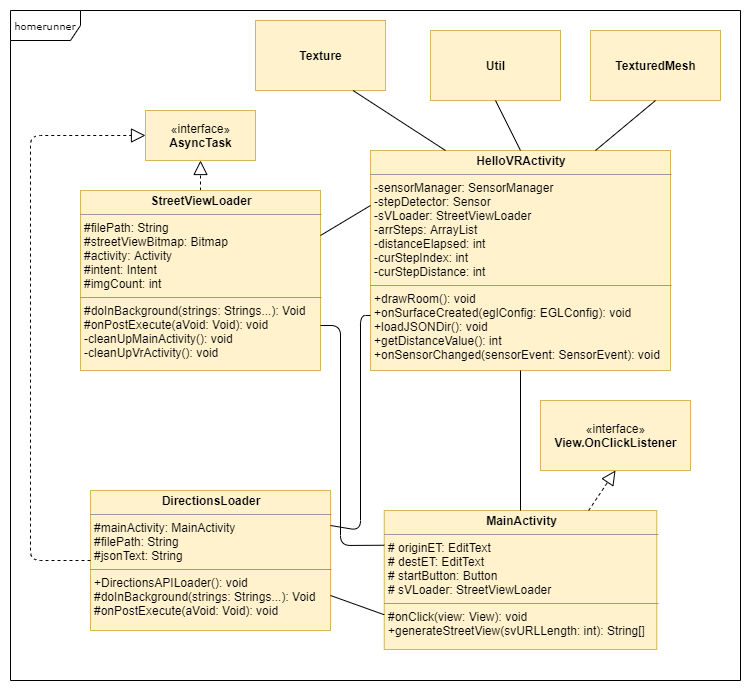

The diagram above was exported from draw.io. Its source (the exported page's mxGraphModel, read from the mxfile embedded in the PNG):
<mxGraphModel dx="1038" dy="1648" grid="1" gridSize="10" guides="1" tooltips="1" connect="1" arrows="1" fold="1" page="1" pageScale="1" pageWidth="850" pageHeight="1100" background="#ffffff" math="0" shadow="0">
  <root>
    <mxCell id="0" />
    <mxCell id="1" parent="0" />
    <mxCell id="17acba5748e5396b-1" value="homerunner" style="shape=umlFrame;whiteSpace=wrap;html=1;rounded=0;shadow=0;comic=0;labelBackgroundColor=none;strokeWidth=1;fontFamily=Verdana;fontSize=10;align=center;width=70;height=30;" parent="1" vertex="1">
      <mxGeometry y="-70" width="730" height="670" as="geometry" />
    </mxCell>
    <mxCell id="5d2195bd80daf111-15" value="&lt;p style=&quot;margin: 0px ; margin-top: 4px ; text-align: center&quot;&gt;&lt;b&gt;HelloVRActivity&lt;/b&gt;&lt;/p&gt;&lt;hr size=&quot;1&quot;&gt;&lt;p style=&quot;margin: 0px ; margin-left: 4px&quot;&gt;-sensorManager: SensorManager&lt;/p&gt;&lt;p style=&quot;margin: 0px ; margin-left: 4px&quot;&gt;-stepDetector: Sensor&lt;/p&gt;&lt;p style=&quot;margin: 0px ; margin-left: 4px&quot;&gt;-sVLoader: StreetViewLoader&lt;/p&gt;&lt;p style=&quot;margin: 0px ; margin-left: 4px&quot;&gt;-arrSteps: ArrayList&lt;/p&gt;&lt;p style=&quot;margin: 0px ; margin-left: 4px&quot;&gt;-distanceElapsed: int&lt;/p&gt;&lt;p style=&quot;margin: 0px ; margin-left: 4px&quot;&gt;-curStepIndex: int&lt;/p&gt;&lt;p style=&quot;margin: 0px ; margin-left: 4px&quot;&gt;-curStepDistance: int&lt;/p&gt;&lt;hr size=&quot;1&quot;&gt;&lt;p style=&quot;margin: 0px ; margin-left: 4px&quot;&gt;+drawRoom(): void&lt;br&gt;+onSurfaceCreated(eglConfig: EGLConfig): void&lt;/p&gt;&lt;p style=&quot;margin: 0px ; margin-left: 4px&quot;&gt;+loadJSONDir(): void&lt;/p&gt;&lt;p style=&quot;margin: 0px ; margin-left: 4px&quot;&gt;+getDistanceValue(): int&lt;/p&gt;&lt;p style=&quot;margin: 0px ; margin-left: 4px&quot;&gt;+onSensorChanged(sensorEvent: SensorEvent): void&lt;/p&gt;" style="verticalAlign=top;align=left;overflow=fill;fontSize=12;fontFamily=Helvetica;html=1;rounded=0;shadow=0;comic=0;labelBackgroundColor=none;strokeWidth=1;fillColor=#fff2cc;strokeColor=#d6b656;" parent="1" vertex="1">
      <mxGeometry x="360" y="70" width="300" height="220" as="geometry" />
    </mxCell>
    <mxCell id="5d2195bd80daf111-18" value="&lt;p style=&quot;margin: 0px ; margin-top: 4px ; text-align: center&quot;&gt;&lt;b&gt;DirectionsLoader&lt;/b&gt;&lt;/p&gt;&lt;hr size=&quot;1&quot;&gt;&lt;p style=&quot;margin: 0px ; margin-left: 4px&quot;&gt;#mainActivity: MainActivity&lt;br&gt;#filePath: String&lt;/p&gt;&lt;p style=&quot;margin: 0px ; margin-left: 4px&quot;&gt;#jsonText: String&lt;/p&gt;&lt;hr size=&quot;1&quot;&gt;&lt;p style=&quot;margin: 0px ; margin-left: 4px&quot;&gt;+DirectionsAPILoader(): void&lt;br&gt;#doInBackground(strings: Strings...): Void&lt;/p&gt;&lt;p style=&quot;margin: 0px ; margin-left: 4px&quot;&gt;#onPostExecute(aVoid: Void): void&lt;/p&gt;&lt;p style=&quot;margin: 0px ; margin-left: 4px&quot;&gt;&lt;br&gt;&lt;/p&gt;" style="verticalAlign=top;align=left;overflow=fill;fontSize=12;fontFamily=Helvetica;html=1;rounded=0;shadow=0;comic=0;labelBackgroundColor=none;strokeWidth=1;fillColor=#fff2cc;strokeColor=#d6b656;" parent="1" vertex="1">
      <mxGeometry x="80" y="410" width="240" height="140" as="geometry" />
    </mxCell>
    <mxCell id="5d2195bd80daf111-19" value="&lt;p style=&quot;margin: 0px ; margin-top: 4px ; text-align: center&quot;&gt;&lt;b&gt;MainActivity&lt;/b&gt;&lt;/p&gt;&lt;hr size=&quot;1&quot;&gt;&lt;p style=&quot;margin: 0px ; margin-left: 4px&quot;&gt;# originET: EditText&lt;br&gt;# destET: EditText&lt;/p&gt;&lt;p style=&quot;margin: 0px ; margin-left: 4px&quot;&gt;# startButton: Button&lt;/p&gt;&lt;p style=&quot;margin: 0px ; margin-left: 4px&quot;&gt;# sVLoader: StreetViewLoader&amp;nbsp;&lt;/p&gt;&lt;hr size=&quot;1&quot;&gt;&lt;p style=&quot;margin: 0px ; margin-left: 4px&quot;&gt;#onClick(view: View): void&lt;/p&gt;&lt;p style=&quot;margin: 0px ; margin-left: 4px&quot;&gt;+generateStreetView(svURLLength: int): String[]&lt;/p&gt;" style="verticalAlign=top;align=left;overflow=fill;fontSize=12;fontFamily=Helvetica;html=1;rounded=0;shadow=0;comic=0;labelBackgroundColor=none;strokeWidth=1;fillColor=#fff2cc;strokeColor=#d6b656;" parent="1" vertex="1">
      <mxGeometry x="373.75" y="430" width="272.5" height="139" as="geometry" />
    </mxCell>
    <mxCell id="EvAPQ12w9Sc-e2kdkozo-1" value="" style="endArrow=none;html=1;exitX=0.5;exitY=0;exitDx=0;exitDy=0;entryX=0.5;entryY=1;entryDx=0;entryDy=0;" parent="1" source="5d2195bd80daf111-19" target="5d2195bd80daf111-15" edge="1">
      <mxGeometry width="50" height="50" relative="1" as="geometry">
        <mxPoint x="520" y="240" as="sourcePoint" />
        <mxPoint x="570" y="190" as="targetPoint" />
      </mxGeometry>
    </mxCell>
    <mxCell id="EvAPQ12w9Sc-e2kdkozo-11" value="«interface»&lt;br&gt;&lt;b&gt;AsyncTask&lt;/b&gt;" style="html=1;fillColor=#fff2cc;strokeColor=#d6b656;" parent="1" vertex="1">
      <mxGeometry x="135" y="30" width="110" height="50" as="geometry" />
    </mxCell>
    <mxCell id="EvAPQ12w9Sc-e2kdkozo-13" value="" style="endArrow=block;dashed=1;endFill=0;endSize=12;html=1;exitX=0.5;exitY=0;exitDx=0;exitDy=0;entryX=0.5;entryY=1;entryDx=0;entryDy=0;" parent="1" source="EvAPQ12w9Sc-e2kdkozo-2" target="EvAPQ12w9Sc-e2kdkozo-11" edge="1">
      <mxGeometry width="160" relative="1" as="geometry">
        <mxPoint x="60" y="280" as="sourcePoint" />
        <mxPoint x="220" y="280" as="targetPoint" />
        <Array as="points" />
      </mxGeometry>
    </mxCell>
    <mxCell id="EvAPQ12w9Sc-e2kdkozo-15" value="&lt;b&gt;Texture&lt;/b&gt;" style="html=1;fillColor=#fff2cc;strokeColor=#d6b656;" parent="1" vertex="1">
      <mxGeometry x="245" y="-60" width="130" height="70" as="geometry" />
    </mxCell>
    <mxCell id="EvAPQ12w9Sc-e2kdkozo-16" value="&lt;b&gt;Util&lt;/b&gt;" style="html=1;fillColor=#fff2cc;strokeColor=#d6b656;" parent="1" vertex="1">
      <mxGeometry x="420" y="-50" width="130" height="70" as="geometry" />
    </mxCell>
    <mxCell id="EvAPQ12w9Sc-e2kdkozo-17" value="&lt;b&gt;TexturedMesh&lt;/b&gt;" style="html=1;fillColor=#fff2cc;strokeColor=#d6b656;" parent="1" vertex="1">
      <mxGeometry x="580" y="-50" width="130" height="70" as="geometry" />
    </mxCell>
    <mxCell id="EvAPQ12w9Sc-e2kdkozo-2" value="&lt;p style=&quot;margin: 0px ; margin-top: 4px ; text-align: center&quot;&gt;&lt;b&gt;StreetViewLoader&lt;/b&gt;&lt;/p&gt;&lt;hr size=&quot;1&quot;&gt;&lt;p style=&quot;margin: 0px ; margin-left: 4px&quot;&gt;#filePath: String&lt;br&gt;#streetViewBitmap: Bitmap&lt;/p&gt;&lt;p style=&quot;margin: 0px ; margin-left: 4px&quot;&gt;#activity: Activity&lt;/p&gt;&lt;p style=&quot;margin: 0px ; margin-left: 4px&quot;&gt;#intent: Intent&lt;/p&gt;&lt;p style=&quot;margin: 0px ; margin-left: 4px&quot;&gt;#imgCount: int&lt;/p&gt;&lt;hr size=&quot;1&quot;&gt;&lt;p style=&quot;margin: 0px ; margin-left: 4px&quot;&gt;&lt;span&gt;#doInBackground(strings: Strings...): Void&lt;/span&gt;&lt;br&gt;&lt;/p&gt;&lt;p style=&quot;margin: 0px 0px 0px 4px&quot;&gt;#onPostExecute(aVoid: Void): void&lt;/p&gt;&lt;p style=&quot;margin: 0px 0px 0px 4px&quot;&gt;-cleanUpMainActivity(): void&lt;/p&gt;&lt;p style=&quot;margin: 0px 0px 0px 4px&quot;&gt;-cleanUpVrActivity(): void&lt;/p&gt;" style="verticalAlign=top;align=left;overflow=fill;fontSize=12;fontFamily=Helvetica;html=1;rounded=0;shadow=0;comic=0;labelBackgroundColor=none;strokeWidth=1;fillColor=#fff2cc;strokeColor=#d6b656;" parent="1" vertex="1">
      <mxGeometry x="70" y="110" width="240" height="180" as="geometry" />
    </mxCell>
    <mxCell id="EvAPQ12w9Sc-e2kdkozo-21" value="" style="endArrow=block;dashed=1;endFill=0;endSize=12;html=1;exitX=0;exitY=0.5;exitDx=0;exitDy=0;entryX=0;entryY=0.5;entryDx=0;entryDy=0;" parent="1" source="5d2195bd80daf111-18" target="EvAPQ12w9Sc-e2kdkozo-11" edge="1">
      <mxGeometry width="160" relative="1" as="geometry">
        <mxPoint x="70" y="410" as="sourcePoint" />
        <mxPoint x="150" y="65" as="targetPoint" />
        <Array as="points">
          <mxPoint x="20" y="480" />
          <mxPoint x="20" y="55" />
        </Array>
      </mxGeometry>
    </mxCell>
    <mxCell id="EvAPQ12w9Sc-e2kdkozo-29" value="" style="endArrow=none;html=1;entryX=0.75;entryY=1;entryDx=0;entryDy=0;exitX=0.25;exitY=0;exitDx=0;exitDy=0;" parent="1" source="5d2195bd80daf111-15" target="EvAPQ12w9Sc-e2kdkozo-15" edge="1">
      <mxGeometry width="50" height="50" relative="1" as="geometry">
        <mxPoint x="600" y="150" as="sourcePoint" />
        <mxPoint x="650" y="100" as="targetPoint" />
      </mxGeometry>
    </mxCell>
    <mxCell id="EvAPQ12w9Sc-e2kdkozo-34" value="" style="endArrow=none;html=1;exitX=0.5;exitY=0;exitDx=0;exitDy=0;entryX=0.5;entryY=1;entryDx=0;entryDy=0;" parent="1" source="5d2195bd80daf111-15" target="EvAPQ12w9Sc-e2kdkozo-16" edge="1">
      <mxGeometry width="50" height="50" relative="1" as="geometry">
        <mxPoint x="650" y="230" as="sourcePoint" />
        <mxPoint x="700" y="180" as="targetPoint" />
      </mxGeometry>
    </mxCell>
    <mxCell id="EvAPQ12w9Sc-e2kdkozo-35" value="" style="endArrow=none;html=1;exitX=0.75;exitY=0;exitDx=0;exitDy=0;entryX=0.5;entryY=1;entryDx=0;entryDy=0;" parent="1" source="5d2195bd80daf111-15" target="EvAPQ12w9Sc-e2kdkozo-17" edge="1">
      <mxGeometry width="50" height="50" relative="1" as="geometry">
        <mxPoint x="700" y="380" as="sourcePoint" />
        <mxPoint x="750" y="330" as="targetPoint" />
      </mxGeometry>
    </mxCell>
    <mxCell id="EvAPQ12w9Sc-e2kdkozo-36" value="«interface»&lt;br&gt;&lt;b&gt;View.OnClickListener&lt;/b&gt;" style="html=1;fillColor=#fff2cc;strokeColor=#d6b656;" parent="1" vertex="1">
      <mxGeometry x="530" y="320" width="150" height="70" as="geometry" />
    </mxCell>
    <mxCell id="EvAPQ12w9Sc-e2kdkozo-38" value="" style="endArrow=none;html=1;exitX=1;exitY=0.25;exitDx=0;exitDy=0;entryX=0;entryY=0.25;entryDx=0;entryDy=0;" parent="1" source="EvAPQ12w9Sc-e2kdkozo-2" target="5d2195bd80daf111-15" edge="1">
      <mxGeometry width="50" height="50" relative="1" as="geometry">
        <mxPoint x="320" y="210" as="sourcePoint" />
        <mxPoint x="370" y="160" as="targetPoint" />
      </mxGeometry>
    </mxCell>
    <mxCell id="EvAPQ12w9Sc-e2kdkozo-39" value="" style="endArrow=none;html=1;exitX=1;exitY=0.25;exitDx=0;exitDy=0;entryX=0;entryY=0.75;entryDx=0;entryDy=0;" parent="1" source="5d2195bd80daf111-18" target="5d2195bd80daf111-15" edge="1">
      <mxGeometry width="50" height="50" relative="1" as="geometry">
        <mxPoint x="360" y="360" as="sourcePoint" />
        <mxPoint x="410" y="310" as="targetPoint" />
        <Array as="points">
          <mxPoint x="350" y="450" />
          <mxPoint x="350" y="235" />
        </Array>
      </mxGeometry>
    </mxCell>
    <mxCell id="EvAPQ12w9Sc-e2kdkozo-40" value="" style="endArrow=none;html=1;exitX=1;exitY=0.75;exitDx=0;exitDy=0;entryX=0;entryY=0.25;entryDx=0;entryDy=0;" parent="1" source="EvAPQ12w9Sc-e2kdkozo-2" target="5d2195bd80daf111-19" edge="1">
      <mxGeometry width="50" height="50" relative="1" as="geometry">
        <mxPoint x="350" y="380" as="sourcePoint" />
        <mxPoint x="400" y="330" as="targetPoint" />
        <Array as="points">
          <mxPoint x="330" y="245" />
          <mxPoint x="330" y="465" />
        </Array>
      </mxGeometry>
    </mxCell>
    <mxCell id="EvAPQ12w9Sc-e2kdkozo-41" value="" style="endArrow=none;html=1;exitX=1;exitY=0.75;exitDx=0;exitDy=0;entryX=0;entryY=0.75;entryDx=0;entryDy=0;" parent="1" source="5d2195bd80daf111-18" target="5d2195bd80daf111-19" edge="1">
      <mxGeometry width="50" height="50" relative="1" as="geometry">
        <mxPoint x="330" y="450" as="sourcePoint" />
        <mxPoint x="380" y="400" as="targetPoint" />
      </mxGeometry>
    </mxCell>
    <mxCell id="EvAPQ12w9Sc-e2kdkozo-42" value="" style="endArrow=block;dashed=1;endFill=0;endSize=12;html=1;exitX=0.75;exitY=0;exitDx=0;exitDy=0;entryX=0.5;entryY=1;entryDx=0;entryDy=0;" parent="1" source="5d2195bd80daf111-19" target="EvAPQ12w9Sc-e2kdkozo-36" edge="1">
      <mxGeometry width="160" relative="1" as="geometry">
        <mxPoint x="720" y="440" as="sourcePoint" />
        <mxPoint x="880" y="440" as="targetPoint" />
      </mxGeometry>
    </mxCell>
  </root>
</mxGraphModel>